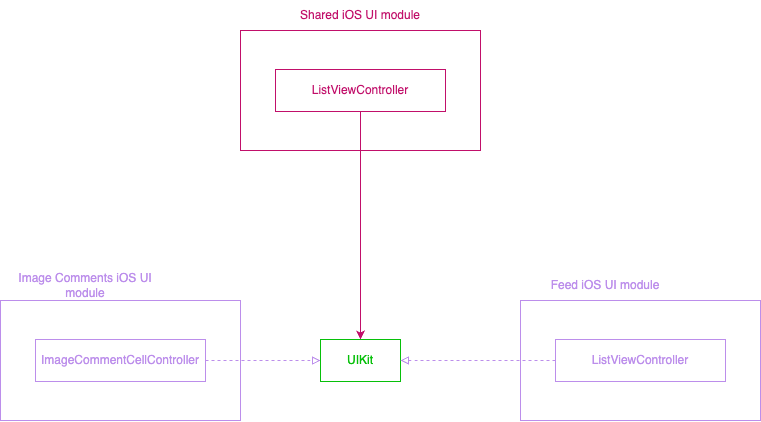

The diagram above was exported from draw.io. Its source (the exported page's mxGraphModel, read from the mxfile embedded in the PNG):
<mxGraphModel dx="965" dy="589" grid="1" gridSize="10" guides="1" tooltips="1" connect="1" arrows="1" fold="1" page="1" pageScale="1" pageWidth="850" pageHeight="1100" math="0" shadow="0">
  <root>
    <mxCell id="0" />
    <mxCell id="1" parent="0" />
    <mxCell id="MaLcYsksKETfohYXVx1Y-4" value="" style="group" vertex="1" connectable="0" parent="1">
      <mxGeometry x="280" y="70" width="240" height="150" as="geometry" />
    </mxCell>
    <mxCell id="MaLcYsksKETfohYXVx1Y-1" value="" style="rounded=0;whiteSpace=wrap;html=1;fillColor=none;strokeColor=#C10F6A;" vertex="1" parent="MaLcYsksKETfohYXVx1Y-4">
      <mxGeometry y="30" width="240" height="120" as="geometry" />
    </mxCell>
    <mxCell id="MaLcYsksKETfohYXVx1Y-2" value="Shared iOS UI module" style="text;html=1;strokeColor=none;fillColor=none;align=center;verticalAlign=middle;whiteSpace=wrap;rounded=0;fontColor=#C10F6A;" vertex="1" parent="MaLcYsksKETfohYXVx1Y-4">
      <mxGeometry x="35" width="170" height="30" as="geometry" />
    </mxCell>
    <mxCell id="MaLcYsksKETfohYXVx1Y-14" style="edgeStyle=orthogonalEdgeStyle;rounded=0;orthogonalLoop=1;jettySize=auto;html=1;entryX=0.5;entryY=0;entryDx=0;entryDy=0;fontColor=#BC8EEB;strokeColor=#C10F6A;" edge="1" parent="1" source="MaLcYsksKETfohYXVx1Y-3" target="MaLcYsksKETfohYXVx1Y-13">
      <mxGeometry relative="1" as="geometry" />
    </mxCell>
    <mxCell id="MaLcYsksKETfohYXVx1Y-3" value="ListViewController" style="rounded=0;whiteSpace=wrap;html=1;fillColor=none;strokeColor=#C10F6A;fontColor=#C10F6A;" vertex="1" parent="1">
      <mxGeometry x="315" y="139" width="170" height="42" as="geometry" />
    </mxCell>
    <mxCell id="MaLcYsksKETfohYXVx1Y-5" value="" style="group" vertex="1" connectable="0" parent="1">
      <mxGeometry x="560" y="340" width="240" height="150" as="geometry" />
    </mxCell>
    <mxCell id="MaLcYsksKETfohYXVx1Y-6" value="" style="rounded=0;whiteSpace=wrap;html=1;fillColor=none;strokeColor=#BC8EEB;" vertex="1" parent="MaLcYsksKETfohYXVx1Y-5">
      <mxGeometry y="30" width="240" height="120" as="geometry" />
    </mxCell>
    <mxCell id="MaLcYsksKETfohYXVx1Y-7" value="Feed iOS UI module" style="text;html=1;strokeColor=none;fillColor=none;align=center;verticalAlign=middle;whiteSpace=wrap;rounded=0;fontColor=#BC8EEB;" vertex="1" parent="MaLcYsksKETfohYXVx1Y-5">
      <mxGeometry width="170" height="30" as="geometry" />
    </mxCell>
    <mxCell id="MaLcYsksKETfohYXVx1Y-8" value="ListViewController" style="rounded=0;whiteSpace=wrap;html=1;fillColor=none;strokeColor=#BC8EEB;fontColor=#BC8EEB;" vertex="1" parent="MaLcYsksKETfohYXVx1Y-5">
      <mxGeometry x="35" y="69" width="170" height="42" as="geometry" />
    </mxCell>
    <mxCell id="MaLcYsksKETfohYXVx1Y-9" value="" style="group" vertex="1" connectable="0" parent="1">
      <mxGeometry x="40" y="340" width="240" height="150" as="geometry" />
    </mxCell>
    <mxCell id="MaLcYsksKETfohYXVx1Y-10" value="" style="rounded=0;whiteSpace=wrap;html=1;fillColor=none;strokeColor=#BC8EEB;" vertex="1" parent="MaLcYsksKETfohYXVx1Y-9">
      <mxGeometry y="30" width="240" height="120" as="geometry" />
    </mxCell>
    <mxCell id="MaLcYsksKETfohYXVx1Y-11" value="Image Comments iOS UI module" style="text;html=1;strokeColor=none;fillColor=none;align=center;verticalAlign=middle;whiteSpace=wrap;rounded=0;fontColor=#BC8EEB;" vertex="1" parent="MaLcYsksKETfohYXVx1Y-9">
      <mxGeometry width="170" height="30" as="geometry" />
    </mxCell>
    <mxCell id="MaLcYsksKETfohYXVx1Y-15" style="edgeStyle=orthogonalEdgeStyle;rounded=0;orthogonalLoop=1;jettySize=auto;html=1;entryX=0;entryY=0.5;entryDx=0;entryDy=0;strokeColor=#BC8EEB;fontColor=#BC8EEB;dashed=1;endArrow=block;endFill=0;" edge="1" parent="1" source="MaLcYsksKETfohYXVx1Y-12" target="MaLcYsksKETfohYXVx1Y-13">
      <mxGeometry relative="1" as="geometry" />
    </mxCell>
    <mxCell id="MaLcYsksKETfohYXVx1Y-12" value="ImageCommentCellController" style="rounded=0;whiteSpace=wrap;html=1;fillColor=none;strokeColor=#BC8EEB;fontColor=#BC8EEB;" vertex="1" parent="1">
      <mxGeometry x="75" y="409" width="170" height="42" as="geometry" />
    </mxCell>
    <mxCell id="MaLcYsksKETfohYXVx1Y-13" value="UIKit" style="rounded=0;whiteSpace=wrap;html=1;fillColor=none;strokeColor=#07C00A;fontColor=#07C00A;" vertex="1" parent="1">
      <mxGeometry x="360" y="409" width="80" height="42" as="geometry" />
    </mxCell>
    <mxCell id="MaLcYsksKETfohYXVx1Y-16" style="edgeStyle=orthogonalEdgeStyle;rounded=0;orthogonalLoop=1;jettySize=auto;html=1;dashed=1;strokeColor=#BC8EEB;fontColor=#BC8EEB;endArrow=block;endFill=0;" edge="1" parent="1" source="MaLcYsksKETfohYXVx1Y-8" target="MaLcYsksKETfohYXVx1Y-13">
      <mxGeometry relative="1" as="geometry" />
    </mxCell>
  </root>
</mxGraphModel>